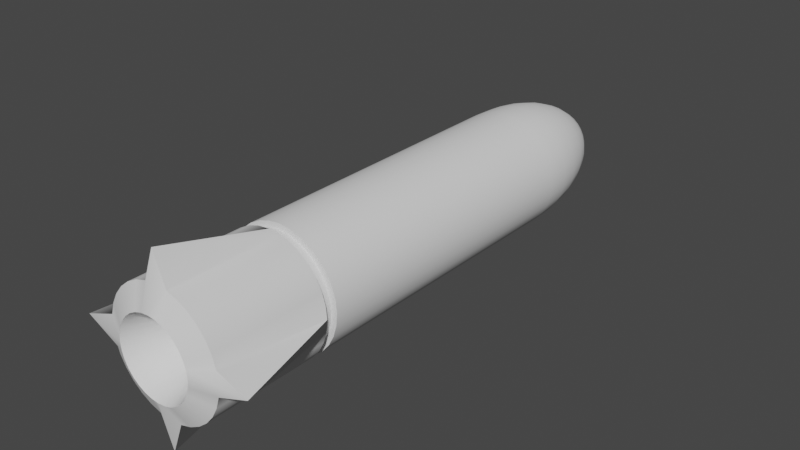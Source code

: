 # Source: missile_small.blend  (saved by Blender 2.80.75; exported with 4.5.12 LTS)
import bpy
from mathutils import Matrix  # noqa: F401  (used for matrix-valued properties, if any)

bpy.ops.wm.read_factory_settings(use_empty=True)
scene = bpy.context.scene
scene.name = 'Scene'

# ---- collections
col_collection = bpy.data.collections.new('Collection'); scene.collection.children.link(col_collection)

# ---- world
world_world = bpy.data.worlds.new('World'); scene.world = world_world
world_world.use_nodes = True; world_world.node_tree.nodes.clear()
_N = world_world.node_tree.nodes; _L = world_world.node_tree.links
n0 = _N.new('ShaderNodeOutputWorld'); n0.name = 'World Output'; n0.location = (300, 300)
n1 = _N.new('ShaderNodeBackground'); n1.name = 'Background'; n1.location = (10, 300)
n1.inputs[0].default_value = (0.05088, 0.05088, 0.05088, 1.0)
_L.new(n1.outputs[0], n0.inputs[0])
n0.is_active_output = True
world_world.color = (0.05088, 0.05088, 0.05088)
world_world.use_sun_shadow = False
world_world.sun_shadow_jitter_overblur = 0.0

# ---- meshes
me_sphere = bpy.data.meshes.new('Sphere')
me_sphere.from_pydata([(0.0, 0.1951, 2.398), (0.0, 0.3827, 2.282), (0.0, 0.5556, 2.094), (0.0, 0.7071, 1.841), (0.0, 0.8315, 1.533), (0.0, 0.9239, 1.182), (0.0, 0.9808, 0.8001), (0.0, 1.0, 0.3795), (0.03806, 0.1913, 2.398), (0.07466, 0.3753, 2.282), (0.1084, 0.5449, 2.094), (0.1379, 0.6935, 1.841), (0.1622, 0.8155, 1.533), (0.1802, 0.9061, 1.182), (0.1913, 0.9619, 0.8001), (0.1951, 0.9808, 0.3795), (0.07466, 0.1802, 2.398), (0.1464, 0.3536, 2.282), (0.2126, 0.5133, 2.094), (0.2706, 0.6533, 1.841), (0.3182, 0.7682, 1.533), (0.3536, 0.8536, 1.182), (0.3753, 0.9061, 0.8001), (0.3827, 0.9239, 0.3795), (0.1084, 0.1622, 2.398), (0.2126, 0.3182, 2.282), (0.3087, 0.4619, 2.094), (0.3928, 0.5879, 1.841), (0.4619, 0.6913, 1.533), (0.5133, 0.7682, 1.182), (0.5449, 0.8155, 0.8001), (0.5556, 0.8315, 0.3795), (0.1379, 0.1379, 2.398), (0.2706, 0.2706, 2.282), (0.3928, 0.3928, 2.094), (0.5, 0.5, 1.841), (0.5879, 0.5879, 1.533), (0.6533, 0.6533, 1.182), (0.6935, 0.6935, 0.8001), (0.7071, 0.7071, 0.3795), (0.1622, 0.1084, 2.398), (0.3182, 0.2126, 2.282), (0.4619, 0.3087, 2.094), (0.5879, 0.3928, 1.841), (0.6913, 0.4619, 1.533), (0.7682, 0.5133, 1.182), (0.8155, 0.5449, 0.8001), (0.8315, 0.5556, 0.3795), (0.1802, 0.07466, 2.398), (0.3536, 0.1464, 2.282), (0.5133, 0.2126, 2.094), (0.6533, 0.2706, 1.841), (0.7682, 0.3182, 1.533), (0.8536, 0.3536, 1.182), (0.9061, 0.3753, 0.8001), (0.9239, 0.3827, 0.3795), (0.1913, 0.03806, 2.398), (0.3753, 0.07466, 2.282), (0.5449, 0.1084, 2.094), (0.6935, 0.1379, 1.841), (0.8155, 0.1622, 1.533), (0.9061, 0.1802, 1.182), (0.9619, 0.1913, 0.8001), (0.9808, 0.1951, 0.3795), (0.1951, -3.886e-07, 2.398), (0.3827, -3.786e-07, 2.282), (0.5556, -3.669e-07, 2.094), (0.7071, -3.688e-07, 1.841), (0.8315, -3.768e-07, 1.533), (0.9239, -3.094e-07, 1.182), (0.9808, -4.201e-07, 0.8001), (1.0, -3.954e-07, 0.3795), (0.1913, -0.03806, 2.398), (0.3753, -0.07466, 2.282), (0.5449, -0.1084, 2.094), (0.6935, -0.138, 1.841), (0.8155, -0.1622, 1.533), (0.9061, -0.1802, 1.182), (0.9619, -0.1913, 0.8001), (0.9808, -0.1951, 0.3795), (0.1802, -0.07466, 2.398), (0.3536, -0.1464, 2.282), (0.5133, -0.2126, 2.094), (0.6533, -0.2706, 1.841), (0.7682, -0.3182, 1.533), (0.8536, -0.3536, 1.182), (0.9061, -0.3753, 0.8001), (0.9239, -0.3827, 0.3795), (0.1622, -0.1084, 2.398), (0.3182, -0.2126, 2.282), (0.4619, -0.3087, 2.094), (0.5879, -0.3928, 1.841), (0.6913, -0.4619, 1.533), (0.7682, -0.5133, 1.182), (0.8155, -0.5449, 0.8001), (0.8315, -0.5556, 0.3795), (0.1379, -0.138, 2.398), (0.2706, -0.2706, 2.282), (0.3928, -0.3928, 2.094), (0.5, -0.5, 1.841), (0.5879, -0.5879, 1.533), (0.6533, -0.6533, 1.182), (0.6935, -0.6935, 0.8001), (0.7071, -0.7071, 0.3795), (0.1084, -0.1622, 2.398), (0.2126, -0.3182, 2.282), (0.3087, -0.4619, 2.094), (0.3928, -0.5879, 1.841), (0.4619, -0.6913, 1.533), (0.5133, -0.7682, 1.182), (0.5449, -0.8155, 0.8001), (0.5556, -0.8315, 0.3795), (0.07466, -0.1802, 2.398), (0.1464, -0.3536, 2.282), (0.2126, -0.5133, 2.094), (0.2706, -0.6533, 1.841), (0.3182, -0.7682, 1.533), (0.3536, -0.8536, 1.182), (0.3753, -0.9061, 0.8001), (0.3827, -0.9239, 0.3795), (0.03806, -0.1913, 2.398), (0.07466, -0.3753, 2.282), (0.1084, -0.5449, 2.094), (0.1379, -0.6935, 1.841), (0.1622, -0.8155, 1.533), (0.1802, -0.9061, 1.182), (0.1913, -0.9619, 0.8001), (0.1951, -0.9808, 0.3795), (-7.212e-09, -0.1951, 2.398), (4.122e-08, -0.3827, 2.282), (2.632e-08, -0.5556, 2.094), (-2.584e-08, -0.7071, 1.841), (-8.544e-08, -0.8315, 1.533), (6.357e-08, -0.9239, 1.182), (-8.544e-08, -0.9808, 0.8001), (-1.003e-07, -1.0, 0.3795), (-0.03806, -0.1913, 2.398), (-0.07466, -0.3753, 2.282), (-0.1084, -0.5449, 2.094), (-0.1379, -0.6935, 1.841), (-0.1622, -0.8155, 1.533), (-0.1802, -0.9061, 1.182), (-0.1913, -0.9619, 0.8001), (-0.1951, -0.9808, 0.3795), (-0.07466, -0.1802, 2.398), (-0.1464, -0.3536, 2.282), (-0.2126, -0.5133, 2.094), (-0.2706, -0.6533, 1.841), (-0.3182, -0.7682, 1.533), (-0.3536, -0.8536, 1.182), (-0.3753, -0.9061, 0.8001), (-0.3827, -0.9239, 0.3795), (-0.1084, -0.1622, 2.398), (-0.2126, -0.3182, 2.282), (-0.3087, -0.4619, 2.094), (-0.3928, -0.5879, 1.841), (-0.4619, -0.6913, 1.533), (-0.5133, -0.7682, 1.182), (-0.5449, -0.8155, 0.8001), (-0.5556, -0.8315, 0.3795), (-2.304e-07, -6.191e-07, 2.437), (-0.1379, -0.138, 2.398), (-0.2706, -0.2706, 2.282), (-0.3928, -0.3928, 2.094), (-0.5, -0.5, 1.841), (-0.5879, -0.5879, 1.533), (-0.6533, -0.6533, 1.182), (-0.6935, -0.6935, 0.8001), (-0.7071, -0.7071, 0.3795), (-0.1622, -0.1084, 2.398), (-0.3182, -0.2126, 2.282), (-0.4619, -0.3087, 2.094), (-0.5879, -0.3928, 1.841), (-0.6913, -0.4619, 1.533), (-0.7682, -0.5133, 1.182), (-0.8155, -0.5449, 0.8001), (-0.8315, -0.5556, 0.3795), (-0.1802, -0.07466, 2.398), (-0.3536, -0.1464, 2.282), (-0.5133, -0.2126, 2.094), (-0.6533, -0.2706, 1.841), (-0.7682, -0.3182, 1.533), (-0.8536, -0.3536, 1.182), (-0.9061, -0.3753, 0.8001), (-0.9239, -0.3827, 0.3795), (-0.1913, -0.03806, 2.398), (-0.3753, -0.07466, 2.282), (-0.5449, -0.1084, 2.094), (-0.6935, -0.1379, 1.841), (-0.8155, -0.1622, 1.533), (-0.9061, -0.1802, 1.182), (-0.9619, -0.1913, 0.8001), (-0.9808, -0.1951, 0.3795), (5.174e-08, 0.6416, -6.992), (0.1252, 0.6293, -6.992), (0.2455, 0.5928, -6.992), (-0.1951, -3.737e-07, 2.398), (-0.3827, -3.413e-07, 2.282), (-0.5556, -3.371e-07, 2.094), (-0.7071, -2.347e-07, 1.841), (-0.8315, -1.831e-07, 1.533), (-0.9239, -3.541e-07, 1.182), (-0.9808, -1.221e-07, 0.8001), (-1.0, -1.57e-07, 0.3795), (0.3565, 0.5335, -6.992), (0.4537, 0.4537, -6.992), (0.5335, 0.3565, -6.992), (0.5928, 0.2455, -6.992), (0.6293, 0.1252, -6.992), (0.6416, -3.352e-08, -6.992), (0.6293, -0.1252, -6.992), (-0.1913, 0.03806, 2.398), (-0.3753, 0.07466, 2.282), (-0.5449, 0.1084, 2.094), (-0.6935, 0.1379, 1.841), (-0.8155, 0.1622, 1.533), (-0.9061, 0.1802, 1.182), (-0.9619, 0.1913, 0.8001), (-0.9808, 0.1951, 0.3795), (0.5928, -0.2455, -6.992), (0.5335, -0.3565, -6.992), (0.4537, -0.4537, -6.992), (0.3565, -0.5335, -6.992), (0.2455, -0.5928, -6.992), (0.1252, -0.6293, -6.992), (-1.265e-08, -0.6416, -6.992), (-0.1802, 0.07466, 2.398), (-0.3536, 0.1464, 2.282), (-0.5133, 0.2126, 2.094), (-0.6533, 0.2706, 1.841), (-0.7682, 0.3182, 1.533), (-0.8536, 0.3536, 1.182), (-0.9061, 0.3753, 0.8001), (-0.9239, 0.3827, 0.3795), (-0.1252, -0.6293, -6.992), (-0.2455, -0.5928, -6.992), (-0.3565, -0.5335, -6.992), (-0.4537, -0.4537, -6.992), (-0.5335, -0.3565, -6.992), (-0.5928, -0.2455, -6.992), (-0.6293, -0.1252, -6.992), (-0.1622, 0.1084, 2.398), (-0.3182, 0.2126, 2.282), (-0.4619, 0.3087, 2.094), (-0.5879, 0.3928, 1.841), (-0.6913, 0.4619, 1.533), (-0.7682, 0.5133, 1.182), (-0.8155, 0.5449, 0.8001), (-0.8315, 0.5556, 0.3795), (-0.6416, 1.195e-07, -6.992), (-0.6293, 0.1252, -6.992), (-0.5928, 0.2455, -6.992), (-0.5335, 0.3565, -6.992), (-0.4537, 0.4537, -6.992), (-0.3565, 0.5335, -6.992), (-0.2455, 0.5928, -6.992), (-0.1379, 0.1379, 2.398), (-0.2706, 0.2706, 2.282), (-0.3928, 0.3928, 2.094), (-0.5, 0.5, 1.841), (-0.5879, 0.5879, 1.533), (-0.6533, 0.6533, 1.182), (-0.6935, 0.6935, 0.8001), (-0.7071, 0.7071, 0.3795), (-0.1252, 0.6293, -6.992), (-0.1951, 0.9808, -6.825), (-0.3827, 0.9239, -6.825), (-0.5556, 0.8315, -6.825), (-0.7071, 0.7071, -6.825), (-0.8315, 0.5556, -6.825), (-0.9239, 0.3827, -6.825), (-0.1084, 0.1622, 2.398), (-0.2126, 0.3182, 2.282), (-0.3087, 0.4619, 2.094), (-0.3928, 0.5879, 1.841), (-0.4619, 0.6913, 1.533), (-0.5133, 0.7682, 1.182), (-0.5449, 0.8155, 0.8001), (-0.5556, 0.8315, 0.3795), (-0.9808, 0.1951, -6.825), (-1.5, 1.202e-07, -6.825), (-0.9808, -0.1951, -6.825), (-0.9239, -0.3827, -6.825), (-0.8315, -0.5556, -6.825), (-0.7071, -0.7071, -6.825), (-0.5556, -0.8315, -6.825), (-0.07466, 0.1802, 2.398), (-0.1464, 0.3536, 2.282), (-0.2126, 0.5133, 2.094), (-0.2706, 0.6533, 1.841), (-0.3182, 0.7682, 1.533), (-0.3536, 0.8536, 1.182), (-0.3753, 0.9061, 0.8001), (-0.3827, 0.9239, 0.3795), (-0.3827, -0.9239, -6.825), (-0.1951, -0.9808, -6.825), (-6.26e-08, -1.5, -6.825), (0.1951, -0.9808, -6.825), (0.3827, -0.9239, -6.825), (0.5556, -0.8315, -6.825), (0.7071, -0.7071, -6.825), (-0.03806, 0.1913, 2.398), (-0.07466, 0.3753, 2.282), (-0.1084, 0.5449, 2.094), (-0.1379, 0.6935, 1.841), (-0.1622, 0.8155, 1.533), (-0.1802, 0.9061, 1.182), (-0.1913, 0.9619, 0.8001), (-0.1951, 0.9808, 0.3795), (0.8315, -0.5556, -6.825), (0.9239, -0.3827, -6.825), (0.9808, -0.1951, -6.825), (1.5, -4.273e-08, -6.825), (0.9808, 0.1951, -6.825), (0.9239, 0.3827, -6.825), (0.8315, 0.5556, -6.825), (0.7071, 0.7071, -6.825), (0.5556, 0.8315, -6.825), (0.3827, 0.9239, -6.825), (0.1951, 0.9808, -6.825), (-3.775e-08, 1.5, -6.825), (8.648e-08, 0.3495, -6.103), (0.06818, 0.3428, -6.103), (0.1337, 0.3229, -6.103), (0.1942, 0.2906, -6.103), (0.2471, 0.2471, -6.103), (0.2906, 0.1942, -6.103), (0.3229, 0.1337, -6.103), (0.3428, 0.06818, -6.103), (0.3495, -4.856e-08, -6.103), (0.3428, -0.06818, -6.103), (0.3229, -0.1337, -6.103), (0.2906, -0.1942, -6.103), (0.2471, -0.2471, -6.103), (0.1942, -0.2906, -6.103), (0.1337, -0.3229, -6.103), (0.06818, -0.3428, -6.103), (5.141e-08, -0.3495, -6.103), (-0.06818, -0.3428, -6.103), (-0.1337, -0.3229, -6.103), (-0.1942, -0.2906, -6.103), (-0.2471, -0.2471, -6.103), (-0.2906, -0.1942, -6.103), (-0.3229, -0.1337, -6.103), (-0.3428, -0.06818, -6.103), (-0.3495, 3.477e-08, -6.103), (-0.3428, 0.06818, -6.103), (-0.3229, 0.1337, -6.103), (-0.2906, 0.1942, -6.103), (-0.2471, 0.2471, -6.103), (-0.1942, 0.2906, -6.103), (-0.1337, 0.3229, -6.103), (-0.06818, 0.3428, -6.103), (0.1951, 0.9808, -4.951), (-0.8315, -0.5556, -4.951), (-1.0, 7.607e-08, -4.951), (0.8315, 0.5556, -4.951), (0.0, 1.0, -4.951), (1.0, -1.624e-07, -4.951), (-0.8315, 0.5556, -4.951), (-0.5556, -0.8315, -4.951), (0.8315, -0.5556, -4.951), (-0.3827, 0.9239, -4.951), (0.9239, -0.3827, -4.951), (0.3827, 0.9239, -4.951), (0.5556, -0.8315, -4.951), (-0.5556, 0.8315, -4.951), (0.7071, 0.7071, -4.951), (0.3827, -0.9239, -4.951), (0.9239, 0.3827, -4.951), (-0.9808, 0.1951, -4.951), (-0.1951, -0.9808, -4.951), (-0.9239, -0.3827, -4.951), (0.9808, -0.1951, -4.951), (-1.003e-07, -1.0, -4.951), (-0.7071, 0.7071, -4.951), (-0.7071, -0.7071, -4.951), (0.7071, -0.7071, -4.951), (-0.1951, 0.9808, -4.951), (0.5556, 0.8315, -4.951), (-0.9808, -0.1951, -4.951), (0.1951, -0.9808, -4.951), (0.9808, 0.1951, -4.951), (-0.9239, 0.3827, -4.951), (-0.3827, -0.9239, -4.951), (-0.8315, -0.5556, -4.764), (-1.0, 6.787e-08, -4.764), (0.8315, 0.5556, -4.764), (1.0, -1.705e-07, -4.764), (-0.8315, 0.5556, -4.764), (-0.5556, -0.8315, -4.764), (0.8315, -0.5556, -4.764), (-0.3827, 0.9239, -4.764), (0.9239, -0.3827, -4.764), (0.3827, 0.9239, -4.764), (0.5556, -0.8315, -4.764), (-0.5556, 0.8315, -4.764), (0.3827, -0.9239, -4.764), (0.9239, 0.3827, -4.764), (-0.9808, 0.1951, -4.764), (-0.1951, -0.9808, -4.764), (-0.9239, -0.3827, -4.764), (-1.003e-07, -1.0, -4.764), (0.5556, 0.8315, -4.764), (0.1951, 0.9808, -4.764), (0.0, 1.0, -4.764), (0.7071, 0.7071, -4.764), (0.9808, -0.1951, -4.764), (-0.7071, 0.7071, -4.764), (-0.7071, -0.7071, -4.764), (0.7071, -0.7071, -4.764), (-0.1951, 0.9808, -4.764), (-0.9808, -0.1951, -4.764), (0.1951, -0.9808, -4.764), (0.9808, 0.1951, -4.764), (-0.9239, 0.3827, -4.764), (-0.3827, -0.9239, -4.764), (0.1774, 0.8919, -4.772), (0.1774, 0.8919, -4.943), (1.139e-08, 0.9094, -4.772), (1.139e-08, 0.9094, -4.943), (0.643, 0.643, -4.772), (0.643, 0.643, -4.943), (0.8919, -0.1774, -4.772), (0.8919, -0.1774, -4.943), (-0.643, 0.643, -4.772), (-0.643, 0.643, -4.943), (-0.643, -0.643, -4.772), (-0.643, -0.643, -4.943), (0.643, -0.643, -4.772), (0.643, -0.643, -4.943), (-0.1774, 0.8919, -4.772), (-0.1774, 0.8919, -4.943), (-0.8919, -0.1774, -4.772), (-0.8919, -0.1774, -4.943), (0.1774, -0.8919, -4.772), (0.1774, -0.8919, -4.943), (0.8919, 0.1774, -4.772), (0.8919, 0.1774, -4.943), (-0.8402, 0.348, -4.772), (-0.8402, 0.348, -4.943), (-0.348, -0.8402, -4.772), (-0.348, -0.8402, -4.943), (-0.1774, -0.8919, -4.943), (-0.8919, 0.1774, -4.943), (-0.8402, -0.348, -4.943), (-0.5052, -0.7561, -4.943), (-0.7561, 0.5052, -4.943), (0.8402, 0.348, -4.943), (0.348, -0.8402, -4.943), (0.5052, 0.7561, -4.943), (-0.348, 0.8402, -4.943), (0.7561, -0.5052, -4.943), (0.7561, 0.5052, -4.943), (-0.5052, 0.7561, -4.943), (0.5052, -0.7561, -4.943), (-0.9094, 6.107e-08, -4.943), (0.9094, -1.557e-07, -4.943), (-7.986e-08, -0.9094, -4.943), (-0.7561, -0.5052, -4.943), (0.8402, -0.348, -4.943), (0.348, 0.8402, -4.943), (-0.7561, -0.5052, -4.772), (-0.9094, 5.362e-08, -4.772), (0.7561, 0.5052, -4.772), (0.9094, -1.632e-07, -4.772), (-0.7561, 0.5052, -4.772), (-0.5052, -0.7561, -4.772), (0.7561, -0.5052, -4.772), (-0.348, 0.8402, -4.772), (0.8402, -0.348, -4.772), (0.348, 0.8402, -4.772), (0.5052, -0.7561, -4.772), (-0.5052, 0.7561, -4.772), (0.348, -0.8402, -4.772), (0.8402, 0.348, -4.772), (-0.8919, 0.1774, -4.772), (-0.1774, -0.8919, -4.772), (-0.8402, -0.348, -4.772), (-7.986e-08, -0.9094, -4.772), (0.5052, 0.7561, -4.772)], [], [(6, 5, 13, 14), (7, 6, 14, 15), (0, 160, 8), (1, 0, 8, 9), (2, 1, 9, 10), (3, 2, 10, 11), (4, 3, 11, 12), (5, 4, 12, 13), (13, 12, 20, 21), (14, 13, 21, 22), (15, 14, 22, 23), (8, 160, 16), (9, 8, 16, 17), (10, 9, 17, 18), (11, 10, 18, 19), (12, 11, 19, 20), (17, 16, 24, 25), (18, 17, 25, 26), (19, 18, 26, 27), (20, 19, 27, 28), (21, 20, 28, 29), (22, 21, 29, 30), (23, 22, 30, 31), (16, 160, 24), (29, 28, 36, 37), (30, 29, 37, 38), (31, 30, 38, 39), (24, 160, 32), (25, 24, 32, 33), (26, 25, 33, 34), (27, 26, 34, 35), (28, 27, 35, 36), (34, 33, 41, 42), (35, 34, 42, 43), (36, 35, 43, 44), (37, 36, 44, 45), (38, 37, 45, 46), (39, 38, 46, 47), (32, 160, 40), (33, 32, 40, 41), (46, 45, 53, 54), (47, 46, 54, 55), (40, 160, 48), (41, 40, 48, 49), (42, 41, 49, 50), (43, 42, 50, 51), (44, 43, 51, 52), (45, 44, 52, 53), (50, 49, 57, 58), (51, 50, 58, 59), (52, 51, 59, 60), (53, 52, 60, 61), (54, 53, 61, 62), (55, 54, 62, 63), (48, 160, 56), (49, 48, 56, 57), (62, 61, 69, 70), (63, 62, 70, 71), (56, 160, 64), (57, 56, 64, 65), (58, 57, 65, 66), (59, 58, 66, 67), (60, 59, 67, 68), (61, 60, 68, 69), (67, 66, 74, 75), (68, 67, 75, 76), (69, 68, 76, 77), (70, 69, 77, 78), (71, 70, 78, 79), (64, 160, 72), (65, 64, 72, 73), (66, 65, 73, 74), (79, 78, 86, 87), (72, 160, 80), (73, 72, 80, 81), (74, 73, 81, 82), (75, 74, 82, 83), (76, 75, 83, 84), (77, 76, 84, 85), (78, 77, 85, 86), (84, 83, 91, 92), (85, 84, 92, 93), (86, 85, 93, 94), (87, 86, 94, 95), (80, 160, 88), (81, 80, 88, 89), (82, 81, 89, 90), (83, 82, 90, 91), (88, 160, 96), (89, 88, 96, 97), (90, 89, 97, 98), (91, 90, 98, 99), (92, 91, 99, 100), (93, 92, 100, 101), (94, 93, 101, 102), (95, 94, 102, 103), (100, 99, 107, 108), (101, 100, 108, 109), (102, 101, 109, 110), (103, 102, 110, 111), (96, 160, 104), (97, 96, 104, 105), (98, 97, 105, 106), (99, 98, 106, 107), (105, 104, 112, 113), (106, 105, 113, 114), (107, 106, 114, 115), (108, 107, 115, 116), (109, 108, 116, 117), (110, 109, 117, 118), (111, 110, 118, 119), (104, 160, 112), (117, 116, 124, 125), (118, 117, 125, 126), (119, 118, 126, 127), (112, 160, 120), (113, 112, 120, 121), (114, 113, 121, 122), (115, 114, 122, 123), (116, 115, 123, 124), (121, 120, 128, 129), (122, 121, 129, 130), (123, 122, 130, 131), (124, 123, 131, 132), (125, 124, 132, 133), (126, 125, 133, 134), (127, 126, 134, 135), (120, 160, 128), (133, 132, 140, 141), (134, 133, 141, 142), (135, 134, 142, 143), (128, 160, 136), (129, 128, 136, 137), (130, 129, 137, 138), (131, 130, 138, 139), (132, 131, 139, 140), (138, 137, 145, 146), (139, 138, 146, 147), (140, 139, 147, 148), (141, 140, 148, 149), (142, 141, 149, 150), (143, 142, 150, 151), (136, 160, 144), (137, 136, 144, 145), (150, 149, 157, 158), (151, 150, 158, 159), (144, 160, 152), (145, 144, 152, 153), (146, 145, 153, 154), (147, 146, 154, 155), (148, 147, 155, 156), (149, 148, 156, 157), (155, 154, 163, 164), (156, 155, 164, 165), (157, 156, 165, 166), (158, 157, 166, 167), (159, 158, 167, 168), (152, 160, 161), (153, 152, 161, 162), (154, 153, 162, 163), (168, 167, 175, 176), (161, 160, 169), (162, 161, 169, 170), (163, 162, 170, 171), (164, 163, 171, 172), (165, 164, 172, 173), (166, 165, 173, 174), (167, 166, 174, 175), (172, 171, 179, 180), (173, 172, 180, 181), (174, 173, 181, 182), (175, 174, 182, 183), (176, 175, 183, 184), (169, 160, 177), (170, 169, 177, 178), (171, 170, 178, 179), (184, 183, 191, 192), (177, 160, 185), (178, 177, 185, 186), (179, 178, 186, 187), (313, 312, 209, 208), (180, 179, 187, 188), (300, 299, 222, 221), (181, 180, 188, 189), (283, 282, 239, 238), (182, 181, 189, 190), (265, 320, 193, 264), (183, 182, 190, 191), (311, 310, 219, 210), (309, 300, 221, 220), (189, 188, 199, 200), (298, 297, 224, 223), (190, 189, 200, 201), (279, 270, 251, 250), (191, 190, 201, 202), (316, 315, 206, 205), (192, 191, 202, 203), (185, 160, 196), (299, 298, 223, 222), (186, 185, 196, 197), (281, 280, 249, 240), (187, 186, 197, 198), (294, 285, 236, 235), (188, 187, 198, 199), (196, 160, 211), (269, 268, 253, 252), (197, 196, 211, 212), (284, 283, 238, 237), (198, 197, 212, 213), (317, 316, 205, 204), (199, 198, 213, 214), (268, 267, 254, 253), (200, 199, 214, 215), (320, 319, 194, 193), (201, 200, 215, 216), (280, 279, 250, 249), (202, 201, 216, 217), (319, 318, 195, 194), (203, 202, 217, 218), (215, 214, 229, 230), (315, 314, 207, 206), (216, 215, 230, 231), (314, 313, 208, 207), (217, 216, 231, 232), (266, 265, 264, 255), (218, 217, 232, 233), (211, 160, 226), (282, 281, 240, 239), (212, 211, 226, 227), (267, 266, 255, 254), (213, 212, 227, 228), (318, 317, 204, 195), (214, 213, 228, 229), (270, 269, 252, 251), (297, 296, 225, 224), (227, 226, 241, 242), (312, 311, 210, 209), (228, 227, 242, 243), (295, 294, 235, 234), (229, 228, 243, 244), (310, 309, 220, 219), (230, 229, 244, 245), (285, 284, 237, 236), (231, 230, 245, 246), (296, 295, 234, 225), (232, 231, 246, 247), (375, 366, 267, 268), (233, 232, 247, 248), (226, 160, 241), (380, 355, 280, 281), (246, 245, 260, 261), (357, 353, 319, 320), (247, 246, 261, 262), (381, 374, 296, 297), (248, 247, 262, 263), (241, 160, 256), (353, 364, 318, 319), (242, 241, 256, 257), (377, 365, 299, 300), (243, 242, 257, 258), (367, 356, 315, 316), (244, 243, 258, 259), (373, 363, 310, 311), (245, 244, 259, 260), (383, 359, 269, 270), (258, 257, 272, 273), (382, 358, 312, 313), (259, 258, 273, 274), (384, 360, 285, 294), (260, 259, 274, 275), (364, 379, 317, 318), (261, 260, 275, 276), (354, 372, 282, 283), (262, 261, 276, 277), (363, 361, 309, 310), (263, 262, 277, 278), (256, 160, 271), (376, 354, 283, 284), (257, 256, 271, 272), (374, 371, 295, 296), (277, 276, 291, 292), (358, 373, 311, 312), (278, 277, 292, 293), (271, 160, 286), (355, 370, 279, 280), (272, 271, 286, 287), (365, 368, 298, 299), (273, 272, 287, 288), (366, 362, 266, 267), (274, 273, 288, 289), (356, 369, 314, 315), (275, 274, 289, 290), (378, 357, 320, 265), (276, 275, 290, 291), (288, 287, 302, 303), (361, 377, 300, 309), (289, 288, 303, 304), (362, 378, 265, 266), (290, 289, 304, 305), (379, 367, 316, 317), (291, 290, 305, 306), (368, 381, 297, 298), (292, 291, 306, 307), (369, 382, 313, 314), (293, 292, 307, 308), (286, 160, 301), (359, 375, 268, 269), (287, 286, 301, 302), (360, 376, 284, 285), (307, 306, 5, 6), (372, 380, 281, 282), (308, 307, 6, 7), (301, 160, 0), (302, 301, 0, 1), (303, 302, 1, 2), (370, 383, 270, 279), (304, 303, 2, 3), (371, 384, 294, 295), (305, 304, 3, 4), (306, 305, 4, 5), (209, 210, 330, 329), (204, 205, 325, 324), (239, 240, 344, 343), (236, 237, 341, 340), (194, 195, 323, 322), (207, 208, 328, 327), (238, 239, 343, 342), (221, 222, 334, 333), (251, 252, 348, 347), (219, 220, 332, 331), (250, 251, 347, 346), (222, 223, 335, 334), (253, 254, 350, 349), (210, 219, 331, 330), (223, 224, 336, 335), (254, 255, 351, 350), (240, 249, 345, 344), (205, 206, 326, 325), (255, 264, 352, 351), (252, 253, 349, 348), (195, 204, 324, 323), (249, 250, 346, 345), (234, 235, 339, 338), (193, 194, 322, 321), (264, 193, 321, 352), (224, 225, 337, 336), (206, 207, 327, 326), (208, 209, 329, 328), (235, 236, 340, 339), (225, 234, 338, 337), (220, 221, 333, 332), (237, 238, 342, 341), (329, 330, 331, 332, 333, 334, 335, 336, 337, 338, 339, 340, 341, 342, 343, 344, 345, 346, 347, 348, 349, 350, 351, 352, 321, 322, 323, 324, 325, 326, 327, 328), (362, 366, 454, 451), (408, 396, 473, 425), (398, 414, 437, 475), (369, 356, 453, 448), (397, 413, 435, 474), (357, 378, 432, 420), (403, 406, 421, 480), (377, 361, 452, 430), (392, 411, 431, 469), (378, 362, 451, 432), (391, 410, 429, 468), (367, 379, 450, 422), (411, 405, 419, 431), (381, 368, 449, 436), (387, 398, 475, 464), (382, 369, 448, 438), (366, 375, 426, 454), (396, 392, 469, 473), (375, 359, 447, 426), (355, 380, 434, 456), (395, 397, 474, 472), (376, 360, 446, 428), (353, 357, 420, 418), (386, 399, 476, 463), (380, 372, 445, 434), (374, 381, 436, 458), (388, 407, 423, 465), (383, 370, 444, 440), (364, 353, 418, 461), (402, 400, 477, 479), (384, 371, 443, 442), (365, 377, 430, 455), (263, 278, 396, 408), (192, 203, 386, 412), (7, 15, 404, 405), (127, 135, 402, 413), (15, 23, 394, 404), (103, 111, 395, 410), (39, 47, 387, 406), (79, 87, 393, 407), (233, 248, 389, 415), (63, 71, 388, 414), (151, 159, 390, 416), (23, 31, 403, 394), (176, 184, 401, 385), (87, 95, 391, 393), (168, 176, 385, 409), (135, 143, 400, 402), (71, 79, 407, 388), (203, 218, 399, 386), (111, 119, 397, 395), (278, 293, 392, 396), (47, 55, 398, 387), (308, 7, 405, 411), (95, 103, 410, 391), (293, 308, 411, 392), (31, 39, 406, 403), (119, 127, 413, 397), (55, 63, 414, 398), (248, 263, 408, 389), (159, 168, 409, 390), (184, 192, 412, 401), (218, 233, 415, 399), (143, 151, 416, 400), (477, 441, 442, 443), (476, 439, 440, 444), (478, 433, 434, 445), (467, 427, 428, 446), (466, 425, 426, 447), (475, 437, 438, 448), (474, 435, 436, 449), (480, 421, 422, 450), (469, 431, 432, 451), (468, 429, 430, 452), (431, 419, 420, 432), (464, 475, 448, 453), (473, 469, 451, 454), (472, 474, 449, 455), (463, 476, 444, 456), (465, 423, 424, 457), (479, 477, 443, 458), (427, 462, 459, 428), (470, 468, 452, 460), (462, 478, 445, 459), (471, 480, 450, 461), (441, 467, 446, 442), (437, 465, 457, 438), (439, 466, 447, 440), (423, 470, 460, 424), (421, 464, 453, 422), (429, 472, 455, 430), (417, 471, 461, 418), (435, 479, 458, 436), (419, 417, 418, 420), (433, 463, 456, 434), (425, 473, 454, 426), (389, 408, 425, 466), (412, 386, 463, 433), (368, 365, 455, 449), (390, 409, 427, 467), (405, 404, 417, 419), (370, 355, 456, 444), (401, 412, 433, 478), (413, 402, 479, 435), (373, 358, 457, 424), (399, 415, 439, 476), (404, 394, 471, 417), (371, 374, 458, 443), (400, 416, 441, 477), (410, 395, 472, 429), (354, 376, 428, 459), (406, 387, 464, 421), (361, 363, 460, 452), (407, 393, 470, 423), (372, 354, 459, 445), (415, 389, 466, 439), (379, 364, 461, 450), (414, 388, 465, 437), (360, 384, 442, 446), (416, 390, 467, 441), (358, 382, 438, 457), (394, 403, 480, 471), (359, 383, 440, 447), (385, 401, 478, 462), (363, 373, 424, 460), (393, 391, 468, 470), (356, 367, 422, 453), (409, 385, 462, 427)])
me_sphere.polygons.foreach_set('use_smooth', [True] * 481)
_uv = me_sphere.uv_layers.new(name='UVMap')
_uv.uv.foreach_set('vector', [0.75, 0.5625, 0.75, 0.625, 0.7188, 0.625, 0.7188, 0.5625, 0.75, 0.5, 0.75, 0.5625, 0.7188, 0.5625, 0.7188, 0.5, 0.75, 0.9375, 0.7344, 1.0, 0.7187, 0.9375, 0.75, 0.875, 0.75, 0.9375, 0.7187, 0.9375, 0.7188, 0.875, 0.75, 0.8125, 0.75, 0.875, 0.7188, 0.875, 0.7188, 0.8125, 0.75, 0.75, 0.75, 0.8125, 0.7188, 0.8125, 0.7188, 0.75, 0.75, 0.6875, 0.75, 0.75, 0.7188, 0.75, 0.7188, 0.6875, 0.75, 0.625, 0.75, 0.6875, 0.7188, 0.6875, 0.7188, 0.625, 0.7188, 0.625, 0.7188, 0.6875, 0.6875, 0.6875, 0.6875, 0.625, 0.7188, 0.5625, 0.7188, 0.625, 0.6875, 0.625, 0.6875, 0.5625, 0.7188, 0.5, 0.7188, 0.5625, 0.6875, 0.5625, 0.6875, 0.5, 0.7187, 0.9375, 0.7031, 1.0, 0.6875, 0.9375, 0.7188, 0.875, 0.7187, 0.9375, 0.6875, 0.9375, 0.6875, 0.875, 0.7188, 0.8125, 0.7188, 0.875, 0.6875, 0.875, 0.6875, 0.8125, 0.7188, 0.75, 0.7188, 0.8125, 0.6875, 0.8125, 0.6875, 0.75, 0.7188, 0.6875, 0.7188, 0.75, 0.6875, 0.75, 0.6875, 0.6875, 0.6875, 0.875, 0.6875, 0.9375, 0.6562, 0.9375, 0.6562, 0.875, 0.6875, 0.8125, 0.6875, 0.875, 0.6562, 0.875, 0.6562, 0.8125, 0.6875, 0.75, 0.6875, 0.8125, 0.6562, 0.8125, 0.6562, 0.75, 0.6875, 0.6875, 0.6875, 0.75, 0.6562, 0.75, 0.6562, 0.6875, 0.6875, 0.625, 0.6875, 0.6875, 0.6562, 0.6875, 0.6562, 0.625, 0.6875, 0.5625, 0.6875, 0.625, 0.6562, 0.625, 0.6562, 0.5625, 0.6875, 0.5, 0.6875, 0.5625, 0.6562, 0.5625, 0.6562, 0.5, 0.6875, 0.9375, 0.6719, 1.0, 0.6562, 0.9375, 0.6562, 0.625, 0.6562, 0.6875, 0.625, 0.6875, 0.625, 0.625, 0.6562, 0.5625, 0.6562, 0.625, 0.625, 0.625, 0.625, 0.5625, 0.6562, 0.5, 0.6562, 0.5625, 0.625, 0.5625, 0.625, 0.5, 0.6562, 0.9375, 0.6406, 1.0, 0.625, 0.9375, 0.6562, 0.875, 0.6562, 0.9375, 0.625, 0.9375, 0.625, 0.875, 0.6562, 0.8125, 0.6562, 0.875, 0.625, 0.875, 0.625, 0.8125, 0.6562, 0.75, 0.6562, 0.8125, 0.625, 0.8125, 0.625, 0.75, 0.6562, 0.6875, 0.6562, 0.75, 0.625, 0.75, 0.625, 0.6875, 0.625, 0.8125, 0.625, 0.875, 0.5937, 0.875, 0.5937, 0.8125, 0.625, 0.75, 0.625, 0.8125, 0.5937, 0.8125, 0.5937, 0.75, 0.625, 0.6875, 0.625, 0.75, 0.5937, 0.75, 0.5937, 0.6875, 0.625, 0.625, 0.625, 0.6875, 0.5937, 0.6875, 0.5937, 0.625, 0.625, 0.5625, 0.625, 0.625, 0.5937, 0.625, 0.5937, 0.5625, 0.625, 0.5, 0.625, 0.5625, 0.5937, 0.5625, 0.5937, 0.5, 0.625, 0.9375, 0.6094, 1.0, 0.5937, 0.9375, 0.625, 0.875, 0.625, 0.9375, 0.5937, 0.9375, 0.5937, 0.875, 0.5937, 0.5625, 0.5937, 0.625, 0.5625, 0.625, 0.5625, 0.5625, 0.5937, 0.5, 0.5937, 0.5625, 0.5625, 0.5625, 0.5625, 0.5, 0.5937, 0.9375, 0.5781, 1.0, 0.5625, 0.9375, 0.5937, 0.875, 0.5937, 0.9375, 0.5625, 0.9375, 0.5625, 0.875, 0.5937, 0.8125, 0.5937, 0.875, 0.5625, 0.875, 0.5625, 0.8125, 0.5937, 0.75, 0.5937, 0.8125, 0.5625, 0.8125, 0.5625, 0.75, 0.5937, 0.6875, 0.5937, 0.75, 0.5625, 0.75, 0.5625, 0.6875, 0.5937, 0.625, 0.5937, 0.6875, 0.5625, 0.6875, 0.5625, 0.625, 0.5625, 0.8125, 0.5625, 0.875, 0.5312, 0.875, 0.5312, 0.8125, 0.5625, 0.75, 0.5625, 0.8125, 0.5312, 0.8125, 0.5312, 0.75, 0.5625, 0.6875, 0.5625, 0.75, 0.5312, 0.75, 0.5312, 0.6875, 0.5625, 0.625, 0.5625, 0.6875, 0.5312, 0.6875, 0.5312, 0.625, 0.5625, 0.5625, 0.5625, 0.625, 0.5312, 0.625, 0.5312, 0.5625, 0.5625, 0.5, 0.5625, 0.5625, 0.5312, 0.5625, 0.5312, 0.5, 0.5625, 0.9375, 0.5469, 1.0, 0.5312, 0.9375, 0.5625, 0.875, 0.5625, 0.9375, 0.5312, 0.9375, 0.5312, 0.875, 0.5312, 0.5625, 0.5312, 0.625, 0.5, 0.625, 0.5, 0.5625, 0.5312, 0.5, 0.5312, 0.5625, 0.5, 0.5625, 0.5, 0.5, 0.5312, 0.9375, 0.5156, 1.0, 0.5, 0.9375, 0.5312, 0.875, 0.5312, 0.9375, 0.5, 0.9375, 0.5, 0.875, 0.5312, 0.8125, 0.5312, 0.875, 0.5, 0.875, 0.5, 0.8125, 0.5312, 0.75, 0.5312, 0.8125, 0.5, 0.8125, 0.5, 0.75, 0.5312, 0.6875, 0.5312, 0.75, 0.5, 0.75, 0.5, 0.6875, 0.5312, 0.625, 0.5312, 0.6875, 0.5, 0.6875, 0.5, 0.625, 0.5, 0.75, 0.5, 0.8125, 0.4687, 0.8125, 0.4687, 0.75, 0.5, 0.6875, 0.5, 0.75, 0.4687, 0.75, 0.4687, 0.6875, 0.5, 0.625, 0.5, 0.6875, 0.4687, 0.6875, 0.4687, 0.625, 0.5, 0.5625, 0.5, 0.625, 0.4687, 0.625, 0.4687, 0.5625, 0.5, 0.5, 0.5, 0.5625, 0.4687, 0.5625, 0.4687, 0.5, 0.5, 0.9375, 0.4844, 1.0, 0.4687, 0.9375, 0.5, 0.875, 0.5, 0.9375, 0.4687, 0.9375, 0.4687, 0.875, 0.5, 0.8125, 0.5, 0.875, 0.4687, 0.875, 0.4687, 0.8125, 0.4687, 0.5, 0.4687, 0.5625, 0.4375, 0.5625, 0.4375, 0.5, 0.4687, 0.9375, 0.4531, 1.0, 0.4375, 0.9375, 0.4687, 0.875, 0.4687, 0.9375, 0.4375, 0.9375, 0.4375, 0.875, 0.4687, 0.8125, 0.4687, 0.875, 0.4375, 0.875, 0.4375, 0.8125, 0.4687, 0.75, 0.4687, 0.8125, 0.4375, 0.8125, 0.4375, 0.75, 0.4687, 0.6875, 0.4687, 0.75, 0.4375, 0.75, 0.4375, 0.6875, 0.4687, 0.625, 0.4687, 0.6875, 0.4375, 0.6875, 0.4375, 0.625, 0.4687, 0.5625, 0.4687, 0.625, 0.4375, 0.625, 0.4375, 0.5625, 0.4375, 0.6875, 0.4375, 0.75, 0.4062, 0.75, 0.4062, 0.6875, 0.4375, 0.625, 0.4375, 0.6875, 0.4062, 0.6875, 0.4062, 0.625, 0.4375, 0.5625, 0.4375, 0.625, 0.4062, 0.625, 0.4062, 0.5625, 0.4375, 0.5, 0.4375, 0.5625, 0.4062, 0.5625, 0.4062, 0.5, 0.4375, 0.9375, 0.4219, 1.0, 0.4062, 0.9375, 0.4375, 0.875, 0.4375, 0.9375, 0.4062, 0.9375, 0.4062, 0.875, 0.4375, 0.8125, 0.4375, 0.875, 0.4062, 0.875, 0.4062, 0.8125, 0.4375, 0.75, 0.4375, 0.8125, 0.4062, 0.8125, 0.4062, 0.75, 0.4062, 0.9375, 0.3906, 1.0, 0.375, 0.9375, 0.4062, 0.875, 0.4062, 0.9375, 0.375, 0.9375, 0.375, 0.875, 0.4062, 0.8125, 0.4062, 0.875, 0.375, 0.875, 0.375, 0.8125, 0.4062, 0.75, 0.4062, 0.8125, 0.375, 0.8125, 0.375, 0.75, 0.4062, 0.6875, 0.4062, 0.75, 0.375, 0.75, 0.375, 0.6875, 0.4062, 0.625, 0.4062, 0.6875, 0.375, 0.6875, 0.375, 0.625, 0.4062, 0.5625, 0.4062, 0.625, 0.375, 0.625, 0.375, 0.5625, 0.4062, 0.5, 0.4062, 0.5625, 0.375, 0.5625, 0.375, 0.5, 0.375, 0.6875, 0.375, 0.75, 0.3437, 0.75, 0.3437, 0.6875, 0.375, 0.625, 0.375, 0.6875, 0.3437, 0.6875, 0.3437, 0.625, 0.375, 0.5625, 0.375, 0.625, 0.3437, 0.625, 0.3437, 0.5625, 0.375, 0.5, 0.375, 0.5625, 0.3437, 0.5625, 0.3437, 0.5, 0.375, 0.9375, 0.3594, 1.0, 0.3437, 0.9375, 0.375, 0.875, 0.375, 0.9375, 0.3437, 0.9375, 0.3437, 0.875, 0.375, 0.8125, 0.375, 0.875, 0.3437, 0.875, 0.3437, 0.8125, 0.375, 0.75, 0.375, 0.8125, 0.3437, 0.8125, 0.3437, 0.75, 0.3437, 0.875, 0.3437, 0.9375, 0.3125, 0.9375, 0.3125, 0.875, 0.3437, 0.8125, 0.3437, 0.875, 0.3125, 0.875, 0.3125, 0.8125, 0.3437, 0.75, 0.3437, 0.8125, 0.3125, 0.8125, 0.3125, 0.75, 0.3437, 0.6875, 0.3437, 0.75, 0.3125, 0.75, 0.3125, 0.6875, 0.3437, 0.625, 0.3437, 0.6875, 0.3125, 0.6875, 0.3125, 0.625, 0.3437, 0.5625, 0.3437, 0.625, 0.3125, 0.625, 0.3125, 0.5625, 0.3437, 0.5, 0.3437, 0.5625, 0.3125, 0.5625, 0.3125, 0.5, 0.3437, 0.9375, 0.3281, 1.0, 0.3125, 0.9375, 0.3125, 0.625, 0.3125, 0.6875, 0.2812, 0.6875, 0.2812, 0.625, 0.3125, 0.5625, 0.3125, 0.625, 0.2812, 0.625, 0.2812, 0.5625, 0.3125, 0.5, 0.3125, 0.5625, 0.2812, 0.5625, 0.2812, 0.5, 0.3125, 0.9375, 0.2969, 1.0, 0.2812, 0.9375, 0.3125, 0.875, 0.3125, 0.9375, 0.2812, 0.9375, 0.2812, 0.875, 0.3125, 0.8125, 0.3125, 0.875, 0.2812, 0.875, 0.2812, 0.8125, 0.3125, 0.75, 0.3125, 0.8125, 0.2812, 0.8125, 0.2812, 0.75, 0.3125, 0.6875, 0.3125, 0.75, 0.2812, 0.75, 0.2812, 0.6875, 0.2812, 0.875, 0.2812, 0.9375, 0.25, 0.9375, 0.25, 0.875, 0.2812, 0.8125, 0.2812, 0.875, 0.25, 0.875, 0.25, 0.8125, 0.2812, 0.75, 0.2812, 0.8125, 0.25, 0.8125, 0.25, 0.75, 0.2812, 0.6875, 0.2812, 0.75, 0.25, 0.75, 0.25, 0.6875, 0.2812, 0.625, 0.2812, 0.6875, 0.25, 0.6875, 0.25, 0.625, 0.2812, 0.5625, 0.2812, 0.625, 0.25, 0.625, 0.25, 0.5625, 0.2812, 0.5, 0.2812, 0.5625, 0.25, 0.5625, 0.25, 0.5, 0.2812, 0.9375, 0.2656, 1.0, 0.25, 0.9375, 0.25, 0.625, 0.25, 0.6875, 0.2187, 0.6875, 0.2188, 0.625, 0.25, 0.5625, 0.25, 0.625, 0.2188, 0.625, 0.2187, 0.5625, 0.25, 0.5, 0.25, 0.5625, 0.2187, 0.5625, 0.2187, 0.5, 0.25, 0.9375, 0.2344, 1.0, 0.2188, 0.9375, 0.25, 0.875, 0.25, 0.9375, 0.2188, 0.9375, 0.2188, 0.875, 0.25, 0.8125, 0.25, 0.875, 0.2188, 0.875, 0.2188, 0.8125, 0.25, 0.75, 0.25, 0.8125, 0.2188, 0.8125, 0.2187, 0.75, 0.25, 0.6875, 0.25, 0.75, 0.2187, 0.75, 0.2187, 0.6875, 0.2188, 0.8125, 0.2188, 0.875, 0.1875, 0.875, 0.1875, 0.8125, 0.2187, 0.75, 0.2188, 0.8125, 0.1875, 0.8125, 0.1875, 0.75, 0.2187, 0.6875, 0.2187, 0.75, 0.1875, 0.75, 0.1875, 0.6875, 0.2188, 0.625, 0.2187, 0.6875, 0.1875, 0.6875, 0.1875, 0.625, 0.2187, 0.5625, 0.2188, 0.625, 0.1875, 0.625, 0.1875, 0.5625, 0.2187, 0.5, 0.2187, 0.5625, 0.1875, 0.5625, 0.1875, 0.5, 0.2188, 0.9375, 0.2031, 1.0, 0.1875, 0.9375, 0.2188, 0.875, 0.2188, 0.9375, 0.1875, 0.9375, 0.1875, 0.875, 0.1875, 0.5625, 0.1875, 0.625, 0.1563, 0.625, 0.1562, 0.5625, 0.1875, 0.5, 0.1875, 0.5625, 0.1562, 0.5625, 0.1562, 0.5, 0.1875, 0.9375, 0.1719, 1.0, 0.1563, 0.9375, 0.1875, 0.875, 0.1875, 0.9375, 0.1563, 0.9375, 0.1563, 0.875, 0.1875, 0.8125, 0.1875, 0.875, 0.1563, 0.875, 0.1563, 0.8125, 0.1875, 0.75, 0.1875, 0.8125, 0.1563, 0.8125, 0.1563, 0.75, 0.1875, 0.6875, 0.1875, 0.75, 0.1563, 0.75, 0.1562, 0.6875, 0.1875, 0.625, 0.1875, 0.6875, 0.1562, 0.6875, 0.1563, 0.625, 0.1563, 0.75, 0.1563, 0.8125, 0.125, 0.8125, 0.125, 0.75, 0.1562, 0.6875, 0.1563, 0.75, 0.125, 0.75, 0.125, 0.6875, 0.1563, 0.625, 0.1562, 0.6875, 0.125, 0.6875, 0.125, 0.625, 0.1562, 0.5625, 0.1563, 0.625, 0.125, 0.625, 0.125, 0.5625, 0.1562, 0.5, 0.1562, 0.5625, 0.125, 0.5625, 0.125, 0.5, 0.1563, 0.9375, 0.1406, 1.0, 0.125, 0.9375, 0.1563, 0.875, 0.1563, 0.9375, 0.125, 0.9375, 0.125, 0.875, 0.1563, 0.8125, 0.1563, 0.875, 0.125, 0.875, 0.125, 0.8125, 0.125, 0.5, 0.125, 0.5625, 0.09375, 0.5625, 0.09375, 0.5, 0.125, 0.9375, 0.1094, 1.0, 0.09375, 0.9375, 0.125, 0.875, 0.125, 0.9375, 0.09375, 0.9375, 0.09375, 0.875, 0.125, 0.8125, 0.125, 0.875, 0.09375, 0.875, 0.09375, 0.8125, 0.125, 0.75, 0.125, 0.8125, 0.09375, 0.8125, 0.09375, 0.75, 0.125, 0.6875, 0.125, 0.75, 0.09375, 0.75, 0.09375, 0.6875, 0.125, 0.625, 0.125, 0.6875, 0.09375, 0.6875, 0.09375, 0.625, 0.125, 0.5625, 0.125, 0.625, 0.09375, 0.625, 0.09375, 0.5625, 0.09375, 0.75, 0.09375, 0.8125, 0.0625, 0.8125, 0.0625, 0.75, 0.09375, 0.6875, 0.09375, 0.75, 0.0625, 0.75, 0.0625, 0.6875, 0.09375, 0.625, 0.09375, 0.6875, 0.0625, 0.6875, 0.0625, 0.625, 0.09375, 0.5625, 0.09375, 0.625, 0.0625, 0.625, 0.0625, 0.5625, 0.09375, 0.5, 0.09375, 0.5625, 0.0625, 0.5625, 0.0625, 0.5, 0.09375, 0.9375, 0.07813, 1.0, 0.0625, 0.9375, 0.09375, 0.875, 0.09375, 0.9375, 0.0625, 0.9375, 0.0625, 0.875, 0.09375, 0.8125, 0.09375, 0.875, 0.0625, 0.875, 0.0625, 0.8125, 0.0625, 0.5, 0.0625, 0.5625, 0.03125, 0.5625, 0.03125, 0.5, 0.0625, 0.9375, 0.04688, 1.0, 0.03125, 0.9375, 0.0625, 0.875, 0.0625, 0.9375, 0.03125, 0.9375, 0.03125, 0.875, 0.0625, 0.8125, 0.0625, 0.875, 0.03125, 0.875, 0.03125, 0.8125, 0.5312, 0.5, 0.5, 0.5, 0.5, 0.5, 0.5312, 0.5, 0.0625, 0.75, 0.0625, 0.8125, 0.03125, 0.8125, 0.03125, 0.75, 0.375, 0.5, 0.3437, 0.5, 0.3437, 0.5, 0.375, 0.5, 0.0625, 0.6875, 0.0625, 0.75, 0.03125, 0.75, 0.03125, 0.6875, 0.09375, 0.5, 0.0625, 0.5, 0.0625, 0.5, 0.09375, 0.5, 0.0625, 0.625, 0.0625, 0.6875, 0.03125, 0.6875, 0.03125, 0.625, 0.7812, 0.5, 0.75, 0.5, 0.75, 0.5, 0.7812, 0.5, 0.0625, 0.5625, 0.0625, 0.625, 0.03125, 0.625, 0.03125, 0.5625, 0.4687, 0.5, 0.4375, 0.5, 0.4375, 0.5, 0.4687, 0.5, 0.4062, 0.5, 0.375, 0.5, 0.375, 0.5, 0.4062, 0.5, 0.03125, 0.6875, 0.03125, 0.75, 0.0, 0.75, 0.0, 0.6875, 0.3125, 0.5, 0.2812, 0.5, 0.2812, 0.5, 0.3125, 0.5, 0.03125, 0.625, 0.03125, 0.6875, 0.0, 0.6875, 5.96e-08, 0.625, 0.9688, 0.5, 0.9375, 0.5, 0.9375, 0.5, 0.9688, 0.5, 0.03125, 0.5625, 0.03125, 0.625, 5.96e-08, 0.625, 0.0, 0.5625, 0.625, 0.5, 0.5937, 0.5, 0.5937, 0.5, 0.625, 0.5, 0.03125, 0.5, 0.03125, 0.5625, 0.0, 0.5625, 0.0, 0.5, 0.03125, 0.9375, 0.01563, 1.0, 2.384e-07, 0.9375, 0.3437, 0.5, 0.3125, 0.5, 0.3125, 0.5, 0.3437, 0.5, 0.03125, 0.875, 0.03125, 0.9375, 2.384e-07, 0.9375, 8.941e-08, 0.875, 0.03125, 0.5, 0.0, 0.5, 0.0, 0.5, 0.03125, 0.5, 0.03125, 0.8125, 0.03125, 0.875, 8.941e-08, 0.875, 5.96e-08, 0.8125, 0.1875, 0.5, 0.1562, 0.5, 0.1562, 0.5, 0.1875, 0.5, 0.03125, 0.75, 0.03125, 0.8125, 5.96e-08, 0.8125, 0.0, 0.75, 1.0, 0.9375, 0.9844, 1.0, 0.9688, 0.9375, 0.9062, 0.5, 0.875, 0.5, 0.875, 0.5, 0.9062, 0.5, 1.0, 0.875, 1.0, 0.9375, 0.9688, 0.9375, 0.9688, 0.875, 0.125, 0.5, 0.09375, 0.5, 0.09375, 0.5, 0.125, 0.5, 1.0, 0.8125, 1.0, 0.875, 0.9688, 0.875, 0.9688, 0.8125, 0.6562, 0.5, 0.625, 0.5, 0.625, 0.5, 0.6562, 0.5, 1.0, 0.75, 1.0, 0.8125, 0.9688, 0.8125, 0.9688, 0.75, 0.875, 0.5, 0.8438, 0.5, 0.8438, 0.5, 0.875, 0.5, 1.0, 0.6875, 1.0, 0.75, 0.9688, 0.75, 0.9688, 0.6875, 0.75, 0.5, 0.7188, 0.5, 0.7188, 0.5, 0.75, 0.5, 1.0, 0.625, 1.0, 0.6875, 0.9688, 0.6875, 0.9688, 0.625, 1.0, 0.5, 0.9688, 0.5, 0.9688, 0.5, 1.0, 0.5, 1.0, 0.5625, 1.0, 0.625, 0.9688, 0.625, 0.9688, 0.5625, 0.7188, 0.5, 0.6875, 0.5, 0.6875, 0.5, 0.7188, 0.5, 1.0, 0.5, 1.0, 0.5625, 0.9688, 0.5625, 0.9688, 0.5, 0.9688, 0.6875, 0.9688, 0.75, 0.9375, 0.75, 0.9375, 0.6875, 0.5937, 0.5, 0.5625, 0.5, 0.5625, 0.5, 0.5937, 0.5, 0.9688, 0.625, 0.9688, 0.6875, 0.9375, 0.6875, 0.9375, 0.625, 0.5625, 0.5, 0.5312, 0.5, 0.5312, 0.5, 0.5625, 0.5, 0.9688, 0.5625, 0.9688, 0.625, 0.9375, 0.625, 0.9375, 0.5625, 0.8125, 0.5, 0.7812, 0.5, 0.7812, 0.5, 0.8125, 0.5, 0.9688, 0.5, 0.9688, 0.5625, 0.9375, 0.5625, 0.9375, 0.5, 0.9688, 0.9375, 0.9531, 1.0, 0.9375, 0.9375, 0.0625, 0.5, 0.03125, 0.5, 0.03125, 0.5, 0.0625, 0.5, 0.9688, 0.875, 0.9688, 0.9375, 0.9375, 0.9375, 0.9375, 0.875, 0.8438, 0.5, 0.8125, 0.5, 0.8125, 0.5, 0.8438, 0.5, 0.9688, 0.8125, 0.9688, 0.875, 0.9375, 0.875, 0.9375, 0.8125, 0.6875, 0.5, 0.6562, 0.5, 0.6562, 0.5, 0.6875, 0.5, 0.9688, 0.75, 0.9688, 0.8125, 0.9375, 0.8125, 0.9375, 0.75, 0.9375, 0.5, 0.9062, 0.5, 0.9062, 0.5, 0.9375, 0.5, 0.2812, 0.5, 0.25, 0.5, 0.25, 0.5, 0.2812, 0.5, 0.9375, 0.875, 0.9375, 0.9375, 0.9063, 0.9375, 0.9063, 0.875, 0.5, 0.5, 0.4687, 0.5, 0.4687, 0.5, 0.5, 0.5, 0.9375, 0.8125, 0.9375, 0.875, 0.9063, 0.875, 0.9062, 0.8125, 0.2187, 0.5, 0.1875, 0.5, 0.1875, 0.5, 0.2187, 0.5, 0.9375, 0.75, 0.9375, 0.8125, 0.9062, 0.8125, 0.9062, 0.75, 0.4375, 0.5, 0.4062, 0.5, 0.4062, 0.5, 0.4375, 0.5, 0.9375, 0.6875, 0.9375, 0.75, 0.9062, 0.75, 0.9062, 0.6875, 0.1562, 0.5, 0.125, 0.5, 0.125, 0.5, 0.1562, 0.5, 0.9375, 0.625, 0.9375, 0.6875, 0.9062, 0.6875, 0.9062, 0.625, 0.25, 0.5, 0.2187, 0.5, 0.2187, 0.5, 0.25, 0.5, 0.9375, 0.5625, 0.9375, 0.625, 0.9062, 0.625, 0.9062, 0.5625, 0.875, 0.5, 0.8438, 0.5, 0.8438, 0.5, 0.875, 0.5, 0.9375, 0.5, 0.9375, 0.5625, 0.9062, 0.5625, 0.9062, 0.5, 0.9375, 0.9375, 0.9219, 1.0, 0.9063, 0.9375, 0.03125, 0.5, 0.0, 0.5, 0.0, 0.5, 0.03125, 0.5, 0.9062, 0.625, 0.9062, 0.6875, 0.875, 0.6875, 0.875, 0.625, 0.75, 0.5, 0.7188, 0.5, 0.7188, 0.5, 0.75, 0.5, 0.9062, 0.5625, 0.9062, 0.625, 0.875, 0.625, 0.875, 0.5625, 0.2812, 0.5, 0.25, 0.5, 0.25, 0.5, 0.2812, 0.5, 0.9062, 0.5, 0.9062, 0.5625, 0.875, 0.5625, 0.875, 0.5, 0.9063, 0.9375, 0.8906, 1.0, 0.875, 0.9375, 0.7188, 0.5, 0.6875, 0.5, 0.6875, 0.5, 0.7188, 0.5, 0.9063, 0.875, 0.9063, 0.9375, 0.875, 0.9375, 0.875, 0.875, 0.375, 0.5, 0.3437, 0.5, 0.3437, 0.5, 0.375, 0.5, 0.9062, 0.8125, 0.9063, 0.875, 0.875, 0.875, 0.875, 0.8125, 0.625, 0.5, 0.5937, 0.5, 0.5937, 0.5, 0.625, 0.5, 0.9062, 0.75, 0.9062, 0.8125, 0.875, 0.8125, 0.875, 0.75, 0.4687, 0.5, 0.4375, 0.5, 0.4375, 0.5, 0.4687, 0.5, 0.9062, 0.6875, 0.9062, 0.75, 0.875, 0.75, 0.875, 0.6875, 0.9375, 0.5, 0.9062, 0.5, 0.9062, 0.5, 0.9375, 0.5, 0.875, 0.8125, 0.875, 0.875, 0.8438, 0.875, 0.8438, 0.8125, 0.5312, 0.5, 0.5, 0.5, 0.5, 0.5, 0.5312, 0.5, 0.875, 0.75, 0.875, 0.8125, 0.8438, 0.8125, 0.8438, 0.75, 0.1875, 0.5, 0.1562, 0.5, 0.1562, 0.5, 0.1875, 0.5, 0.875, 0.6875, 0.875, 0.75, 0.8438, 0.75, 0.8438, 0.6875, 0.6875, 0.5, 0.6562, 0.5, 0.6562, 0.5, 0.6875, 0.5, 0.875, 0.625, 0.875, 0.6875, 0.8438, 0.6875, 0.8438, 0.625, 0.09375, 0.5, 0.0625, 0.5, 0.0625, 0.5, 0.09375, 0.5, 0.875, 0.5625, 0.875, 0.625, 0.8438, 0.625, 0.8438, 0.5625, 0.4375, 0.5, 0.4062, 0.5, 0.4062, 0.5, 0.4375, 0.5, 0.875, 0.5, 0.875, 0.5625, 0.8438, 0.5625, 0.8438, 0.5, 0.875, 0.9375, 0.8594, 1.0, 0.8438, 0.9375, 0.125, 0.5, 0.09375, 0.5, 0.09375, 0.5, 0.125, 0.5, 0.875, 0.875, 0.875, 0.9375, 0.8438, 0.9375, 0.8438, 0.875, 0.25, 0.5, 0.2187, 0.5, 0.2187, 0.5, 0.25, 0.5, 0.8438, 0.5625, 0.8438, 0.625, 0.8125, 0.625, 0.8125, 0.5625, 0.5, 0.5, 0.4687, 0.5, 0.4687, 0.5, 0.5, 0.5, 0.8438, 0.5, 0.8438, 0.5625, 0.8125, 0.5625, 0.8125, 0.5, 0.8438, 0.9375, 0.8281, 1.0, 0.8125, 0.9375, 1.0, 0.5, 0.9688, 0.5, 0.9688, 0.5, 1.0, 0.5, 0.8438, 0.875, 0.8438, 0.9375, 0.8125, 0.9375, 0.8125, 0.875, 0.3437, 0.5, 0.3125, 0.5, 0.3125, 0.5, 0.3437, 0.5, 0.8438, 0.8125, 0.8438, 0.875, 0.8125, 0.875, 0.8125, 0.8125, 0.8438, 0.5, 0.8125, 0.5, 0.8125, 0.5, 0.8438, 0.5, 0.8438, 0.75, 0.8438, 0.8125, 0.8125, 0.8125, 0.8125, 0.75, 0.5937, 0.5, 0.5625, 0.5, 0.5625, 0.5, 0.5937, 0.5, 0.8438, 0.6875, 0.8438, 0.75, 0.8125, 0.75, 0.8125, 0.6875, 0.7812, 0.5, 0.75, 0.5, 0.75, 0.5, 0.7812, 0.5, 0.8438, 0.625, 0.8438, 0.6875, 0.8125, 0.6875, 0.8125, 0.625, 0.8125, 0.8125, 0.8125, 0.875, 0.7812, 0.875, 0.7812, 0.8125, 0.4062, 0.5, 0.375, 0.5, 0.375, 0.5, 0.4062, 0.5, 0.8125, 0.75, 0.8125, 0.8125, 0.7812, 0.8125, 0.7812, 0.75, 0.8125, 0.5, 0.7812, 0.5, 0.7812, 0.5, 0.8125, 0.5, 0.8125, 0.6875, 0.8125, 0.75, 0.7812, 0.75, 0.7812, 0.6875, 0.6562, 0.5, 0.625, 0.5, 0.625, 0.5, 0.6562, 0.5, 0.8125, 0.625, 0.8125, 0.6875, 0.7812, 0.6875, 0.7812, 0.625, 0.3125, 0.5, 0.2812, 0.5, 0.2812, 0.5, 0.3125, 0.5, 0.8125, 0.5625, 0.8125, 0.625, 0.7812, 0.625, 0.7812, 0.5625, 0.5625, 0.5, 0.5312, 0.5, 0.5312, 0.5, 0.5625, 0.5, 0.8125, 0.5, 0.8125, 0.5625, 0.7812, 0.5625, 0.7812, 0.5, 0.8125, 0.9375, 0.7969, 1.0, 0.7812, 0.9375, 0.9062, 0.5, 0.875, 0.5, 0.875, 0.5, 0.9062, 0.5, 0.8125, 0.875, 0.8125, 0.9375, 0.7812, 0.9375, 0.7812, 0.875, 0.1562, 0.5, 0.125, 0.5, 0.125, 0.5, 0.1562, 0.5, 0.7812, 0.5625, 0.7812, 0.625, 0.75, 0.625, 0.75, 0.5625, 0.0625, 0.5, 0.03125, 0.5, 0.03125, 0.5, 0.0625, 0.5, 0.7812, 0.5, 0.7812, 0.5625, 0.75, 0.5625, 0.75, 0.5, 0.7812, 0.9375, 0.7656, 1.0, 0.75, 0.9375, 0.7812, 0.875, 0.7812, 0.9375, 0.75, 0.9375, 0.75, 0.875, 0.7812, 0.8125, 0.7812, 0.875, 0.75, 0.875, 0.75, 0.8125, 0.9688, 0.5, 0.9375, 0.5, 0.9375, 0.5, 0.9688, 0.5, 0.7812, 0.75, 0.7812, 0.8125, 0.75, 0.8125, 0.75, 0.75, 0.2187, 0.5, 0.1875, 0.5, 0.1875, 0.5, 0.2187, 0.5, 0.7812, 0.6875, 0.7812, 0.75, 0.75, 0.75, 0.75, 0.6875, 0.7812, 0.625, 0.7812, 0.6875, 0.75, 0.6875, 0.75, 0.625, 0.5, 0.5, 0.4687, 0.5, 0.4687, 0.5, 0.5, 0.5, 0.6562, 0.5, 0.625, 0.5, 0.625, 0.5, 0.6562, 0.5, 0.0625, 0.5, 0.03125, 0.5, 0.03125, 0.5, 0.0625, 0.5, 0.1562, 0.5, 0.125, 0.5, 0.125, 0.5, 0.1562, 0.5, 0.7188, 0.5, 0.6875, 0.5, 0.6875, 0.5, 0.7188, 0.5, 0.5625, 0.5, 0.5312, 0.5, 0.5312, 0.5, 0.5625, 0.5, 0.09375, 0.5, 0.0625, 0.5, 0.0625, 0.5, 0.09375, 0.5, 0.375, 0.5, 0.3437, 0.5, 0.3437, 0.5, 0.375, 0.5, 0.9375, 0.5, 0.9062, 0.5, 0.9062, 0.5, 0.9375, 0.5, 0.4375, 0.5, 0.4062, 0.5, 0.4062, 0.5, 0.4375, 0.5, 0.9688, 0.5, 0.9375, 0.5, 0.9375, 0.5, 0.9688, 0.5, 0.3437, 0.5, 0.3125, 0.5, 0.3125, 0.5, 0.3437, 0.5, 0.875, 0.5, 0.8438, 0.5, 0.8438, 0.5, 0.875, 0.5, 0.4687, 0.5, 0.4375, 0.5, 0.4375, 0.5, 0.4687, 0.5, 0.3125, 0.5, 0.2812, 0.5, 0.2812, 0.5, 0.3125, 0.5, 0.8438, 0.5, 0.8125, 0.5, 0.8125, 0.5, 0.8438, 0.5, 0.03125, 0.5, 0.0, 0.5, 0.0, 0.5, 0.03125, 0.5, 0.625, 0.5, 0.5937, 0.5, 0.5937, 0.5, 0.625, 0.5, 0.8125, 0.5, 0.7812, 0.5, 0.7812, 0.5, 0.8125, 0.5, 0.9062, 0.5, 0.875, 0.5, 0.875, 0.5, 0.9062, 0.5, 0.6875, 0.5, 0.6562, 0.5, 0.6562, 0.5, 0.6875, 0.5, 1.0, 0.5, 0.9688, 0.5, 0.9688, 0.5, 1.0, 0.5, 0.2187, 0.5, 0.1875, 0.5, 0.1875, 0.5, 0.2187, 0.5, 0.75, 0.5, 0.7188, 0.5, 0.7188, 0.5, 0.75, 0.5, 0.7812, 0.5, 0.75, 0.5, 0.75, 0.5, 0.7812, 0.5, 0.2812, 0.5, 0.25, 0.5, 0.25, 0.5, 0.2812, 0.5, 0.5937, 0.5, 0.5625, 0.5, 0.5625, 0.5, 0.5937, 0.5, 0.5312, 0.5, 0.5, 0.5, 0.5, 0.5, 0.5312, 0.5, 0.1875, 0.5, 0.1562, 0.5, 0.1562, 0.5, 0.1875, 0.5, 0.25, 0.5, 0.2187, 0.5, 0.2187, 0.5, 0.25, 0.5, 0.4062, 0.5, 0.375, 0.5, 0.375, 0.5, 0.4062, 0.5, 0.125, 0.5, 0.09375, 0.5, 0.09375, 0.5, 0.125, 0.5, 0.5, 0.5, 0.4687, 0.5, 0.4375, 0.5, 0.4062, 0.5, 0.375, 0.5, 0.3437, 0.5, 0.3125, 0.5, 0.2812, 0.5, 0.25, 0.5, 0.2187, 0.5, 0.1875, 0.5, 0.1562, 0.5, 0.125, 0.5, 0.09375, 0.5, 0.0625, 0.5, 0.03125, 0.5, 0.0, 0.5, 0.9688, 0.5, 0.9375, 0.5, 0.9062, 0.5, 0.875, 0.5, 0.8438, 0.5, 0.8125, 0.5, 0.7812, 0.5, 0.75, 0.5, 0.7188, 0.5, 0.6875, 0.5, 0.6562, 0.5, 0.625, 0.5, 0.5937, 0.5, 0.5625, 0.5, 0.5312, 0.5, 0.8125, 0.5, 0.8438, 0.5, 0.8438, 0.5, 0.8125, 0.5, 0.875, 0.5, 0.8438, 0.5, 0.8438, 0.5, 0.875, 0.5, 0.5625, 0.5, 0.5312, 0.5, 0.5312, 0.5, 0.5625, 0.5, 0.5625, 0.5, 0.5937, 0.5, 0.5937, 0.5, 0.5625, 0.5, 0.3125, 0.5, 0.2812, 0.5, 0.2812, 0.5, 0.3125, 0.5, 0.75, 0.5, 0.7812, 0.5, 0.7812, 0.5, 0.75, 0.5, 0.6562, 0.5, 0.625, 0.5, 0.625, 0.5, 0.6562, 0.5, 0.375, 0.5, 0.4062, 0.5, 0.4062, 0.5, 0.375, 0.5, 0.8125, 0.5, 0.7812, 0.5, 0.7812, 0.5, 0.8125, 0.5, 0.7812, 0.5, 0.8125, 0.5, 0.8125, 0.5, 0.7812, 0.5, 0.4062, 0.5, 0.375, 0.5, 0.375, 0.5, 0.4062, 0.5, 0.625, 0.5, 0.6562, 0.5, 0.6562, 0.5, 0.625, 0.5, 0.7812, 0.5, 0.75, 0.5, 0.75, 0.5, 0.7812, 0.5, 0.2812, 0.5, 0.3125, 0.5, 0.3125, 0.5, 0.2812, 0.5, 0.5937, 0.5, 0.5625, 0.5, 0.5625, 0.5, 0.5937, 0.5, 0.5312, 0.5, 0.5625, 0.5, 0.5625, 0.5, 0.5312, 0.5, 0.8438, 0.5, 0.875, 0.5, 0.875, 0.5, 0.8438, 0.5, 0.8438, 0.5, 0.8125, 0.5, 0.8125, 0.5, 0.8438, 0.5, 0.875, 0.5, 0.9062, 0.5, 0.9062, 0.5, 0.875, 0.5, 0.0, 0.5, 0.03125, 0.5, 0.03125, 0.5, 0.0, 0.5, 0.3437, 0.5, 0.3125, 0.5, 0.3125, 0.5, 0.3437, 0.5, 0.125, 0.5, 0.1562, 0.5, 0.1562, 0.5, 0.125, 0.5, 0.7188, 0.5, 0.75, 0.5, 0.75, 0.5, 0.7188, 0.5, 1.0, 0.5, 0.9688, 0.5, 0.9688, 0.5, 1.0, 0.5, 0.03125, 0.5, 0.0625, 0.5, 0.0625, 0.5, 0.03125, 0.5, 0.25, 0.5, 0.2812, 0.5, 0.2812, 0.5, 0.25, 0.5, 0.5, 0.5, 0.4687, 0.5, 0.4687, 0.5, 0.5, 0.5, 0.9375, 0.5, 0.9688, 0.5, 0.9688, 0.5, 0.9375, 0.5, 0.6875, 0.5, 0.7188, 0.5, 0.7188, 0.5, 0.6875, 0.5, 0.25, 0.5, 0.2187, 0.5, 0.2187, 0.5, 0.25, 0.5, 0.1875, 0.5, 0.2187, 0.5, 0.2187, 0.5, 0.1875, 0.5, 0.3437, 0.5, 0.375, 0.5, 0.375, 0.5, 0.3437, 0.5, 0.875, 0.5, 0.8438, 0.5, 0.8438, 0.5, 0.875, 0.5, 0.03125, 0.5, 0.0, 0.5, 0.0, 0.5, 0.03125, 0.5, 0.75, 0.5, 0.7188, 0.5, 0.7188, 0.5, 0.75, 0.5, 0.2812, 0.5, 0.25, 0.5, 0.25, 0.5, 0.2812, 0.5, 0.7188, 0.5, 0.6875, 0.5, 0.6875, 0.5, 0.7188, 0.5, 0.375, 0.5, 0.3437, 0.5, 0.3437, 0.5, 0.375, 0.5, 0.625, 0.5, 0.5937, 0.5, 0.5937, 0.5, 0.625, 0.5, 0.4687, 0.5, 0.4375, 0.5, 0.4375, 0.5, 0.4687, 0.5, 0.9375, 0.5, 0.9062, 0.5, 0.9063, 0.5, 0.9375, 0.5, 0.5312, 0.5, 0.5, 0.5, 0.5, 0.5, 0.5312, 0.5, 0.1875, 0.5, 0.1562, 0.5, 0.1562, 0.5, 0.1875, 0.5, 0.6875, 0.5, 0.6562, 0.5, 0.6562, 0.5, 0.6875, 0.5, 0.09375, 0.5, 0.0625, 0.5, 0.0625, 0.5, 0.09375, 0.5, 0.4375, 0.5, 0.4062, 0.5, 0.4062, 0.5, 0.4375, 0.5, 0.125, 0.5, 0.09375, 0.5, 0.09375, 0.5, 0.125, 0.5, 0.25, 0.5, 0.2187, 0.5, 0.2187, 0.5, 0.25, 0.5, 0.5, 0.5, 0.4687, 0.5, 0.4687, 0.5, 0.5, 0.5, 1.0, 0.5, 0.9688, 0.5, 0.9688, 0.5, 1.0, 0.5, 0.3437, 0.5, 0.3125, 0.5, 0.3125, 0.5, 0.3437, 0.5, 0.8438, 0.5, 0.8125, 0.5, 0.8125, 0.5, 0.8438, 0.5, 0.5937, 0.5, 0.5625, 0.5, 0.5625, 0.5, 0.5937, 0.5, 0.7812, 0.5, 0.75, 0.5, 0.75, 0.5, 0.7812, 0.5, 0.4062, 0.5, 0.375, 0.5, 0.375, 0.5, 0.4062, 0.5, 0.8125, 0.5, 0.7812, 0.5, 0.7812, 0.5, 0.8125, 0.5, 0.6562, 0.5, 0.625, 0.5, 0.625, 0.5, 0.6562, 0.5, 0.3125, 0.5, 0.2812, 0.5, 0.2812, 0.5, 0.3125, 0.5, 0.5625, 0.5, 0.5312, 0.5, 0.5312, 0.5, 0.5625, 0.5, 0.9062, 0.5, 0.875, 0.5, 0.875, 0.5, 0.9063, 0.5, 0.1562, 0.5, 0.125, 0.5, 0.125, 0.5, 0.1562, 0.5, 0.0625, 0.5, 0.03125, 0.5, 0.03125, 0.5, 0.0625, 0.5, 0.9688, 0.5, 0.9375, 0.5, 0.9375, 0.5, 0.9688, 0.5, 0.2187, 0.5, 0.1875, 0.5, 0.1875, 0.5, 0.2187, 0.5, 0.2187, 0.5, 0.1875, 0.5, 0.1875, 0.5, 0.2187, 0.5, 0.9688, 0.5, 0.9375, 0.5, 0.9375, 0.5, 0.9688, 0.5, 0.0625, 0.5, 0.03125, 0.5, 0.03125, 0.5, 0.0625, 0.5, 0.1562, 0.5, 0.125, 0.5, 0.125, 0.5, 0.1562, 0.5, 0.9063, 0.5, 0.875, 0.5, 0.875, 0.5, 0.9062, 0.5, 0.5625, 0.5, 0.5312, 0.5, 0.5312, 0.5, 0.5625, 0.5, 0.3125, 0.5, 0.2812, 0.5, 0.2812, 0.5, 0.3125, 0.5, 0.6562, 0.5, 0.625, 0.5, 0.625, 0.5, 0.6562, 0.5, 0.8125, 0.5, 0.7812, 0.5, 0.7812, 0.5, 0.8125, 0.5, 0.4062, 0.5, 0.375, 0.5, 0.375, 0.5, 0.4062, 0.5, 0.7812, 0.5, 0.75, 0.5, 0.75, 0.5, 0.7812, 0.5, 0.5937, 0.5, 0.5625, 0.5, 0.5625, 0.5, 0.5937, 0.5, 0.8438, 0.5, 0.8125, 0.5, 0.8125, 0.5, 0.8438, 0.5, 0.3437, 0.5, 0.3125, 0.5, 0.3125, 0.5, 0.3437, 0.5, 1.0, 0.5, 0.9688, 0.5, 0.9688, 0.5, 1.0, 0.5, 0.5, 0.5, 0.4687, 0.5, 0.4687, 0.5, 0.5, 0.5, 0.25, 0.5, 0.2187, 0.5, 0.2187, 0.5, 0.25, 0.5, 0.125, 0.5, 0.09375, 0.5, 0.09375, 0.5, 0.125, 0.5, 0.4375, 0.5, 0.4062, 0.5, 0.4062, 0.5, 0.4375, 0.5, 0.09375, 0.5, 0.0625, 0.5, 0.0625, 0.5, 0.09375, 0.5, 0.6875, 0.5, 0.6562, 0.5, 0.6562, 0.5, 0.6875, 0.5, 0.1875, 0.5, 0.1562, 0.5, 0.1562, 0.5, 0.1875, 0.5, 0.5312, 0.5, 0.5, 0.5, 0.5, 0.5, 0.5312, 0.5, 0.9375, 0.5, 0.9063, 0.5, 0.9062, 0.5, 0.9375, 0.5, 0.4687, 0.5, 0.4375, 0.5, 0.4375, 0.5, 0.4687, 0.5, 0.625, 0.5, 0.5937, 0.5, 0.5937, 0.5, 0.625, 0.5, 0.375, 0.5, 0.3437, 0.5, 0.3437, 0.5, 0.375, 0.5, 0.7188, 0.5, 0.6875, 0.5, 0.6875, 0.5, 0.7188, 0.5, 0.2812, 0.5, 0.25, 0.5, 0.25, 0.5, 0.2812, 0.5, 0.75, 0.5, 0.7188, 0.5, 0.7188, 0.5, 0.75, 0.5, 0.03125, 0.5, 0.0, 0.5, 0.0, 0.5, 0.03125, 0.5, 0.875, 0.5, 0.8438, 0.5, 0.8438, 0.5, 0.875, 0.5, 0.9063, 0.5, 0.875, 0.5, 0.875, 0.5, 0.9063, 0.5, 0.03125, 0.5, 0.0, 0.5, 0.0, 0.5, 0.03125, 0.5, 0.3125, 0.5, 0.3437, 0.5, 0.3437, 0.5, 0.3125, 0.5, 0.1562, 0.5, 0.125, 0.5, 0.125, 0.5, 0.1562, 0.5, 0.75, 0.5, 0.7188, 0.5, 0.7188, 0.5, 0.75, 0.5, 0.9688, 0.5, 1.0, 0.5, 1.0, 0.5, 0.9688, 0.5, 0.0625, 0.5, 0.03125, 0.5, 0.03125, 0.5, 0.0625, 0.5, 0.2812, 0.5, 0.25, 0.5, 0.25, 0.5, 0.2812, 0.5, 0.4687, 0.5, 0.5, 0.5, 0.5, 0.5, 0.4687, 0.5, 0.9688, 0.5, 0.9375, 0.5, 0.9375, 0.5, 0.9688, 0.5, 0.7188, 0.5, 0.6875, 0.5, 0.6875, 0.5, 0.7188, 0.5, 0.2187, 0.5, 0.25, 0.5, 0.25, 0.5, 0.2187, 0.5, 0.2187, 0.5, 0.1875, 0.5, 0.1875, 0.5, 0.2187, 0.5, 0.375, 0.5, 0.3437, 0.5, 0.3437, 0.5, 0.375, 0.5, 0.09375, 0.5, 0.125, 0.5, 0.125, 0.5, 0.09375, 0.5, 0.625, 0.5, 0.5937, 0.5, 0.5937, 0.5, 0.625, 0.5, 0.4062, 0.5, 0.4375, 0.5, 0.4375, 0.5, 0.4062, 0.5, 0.4687, 0.5, 0.4375, 0.5, 0.4375, 0.5, 0.4687, 0.5, 0.0625, 0.5, 0.09375, 0.5, 0.09375, 0.5, 0.0625, 0.5, 0.9375, 0.5, 0.9063, 0.5, 0.9063, 0.5, 0.9375, 0.5, 0.6562, 0.5, 0.6875, 0.5, 0.6875, 0.5, 0.6562, 0.5, 0.5312, 0.5, 0.5, 0.5, 0.5, 0.5, 0.5312, 0.5, 0.1562, 0.5, 0.1875, 0.5, 0.1875, 0.5, 0.1562, 0.5, 0.1875, 0.5, 0.1562, 0.5, 0.1562, 0.5, 0.1875, 0.5, 0.5, 0.5, 0.5312, 0.5, 0.5312, 0.5, 0.5, 0.5, 0.6875, 0.5, 0.6562, 0.5, 0.6562, 0.5, 0.6875, 0.5, 0.9062, 0.5, 0.9375, 0.5, 0.9375, 0.5, 0.9062, 0.5, 0.09375, 0.5, 0.0625, 0.5, 0.0625, 0.5, 0.09375, 0.5, 0.4375, 0.5, 0.4687, 0.5, 0.4687, 0.5, 0.4375, 0.5, 0.4375, 0.5, 0.4062, 0.5, 0.4062, 0.5, 0.4375, 0.5, 0.5937, 0.5, 0.625, 0.5, 0.625, 0.5, 0.5937, 0.5, 0.125, 0.5, 0.09375, 0.5, 0.09375, 0.5, 0.125, 0.5])
me_sphere.use_remesh_preserve_volume = False
me_sphere.use_remesh_preserve_attributes = False
me_sphere.use_mirror_vertex_groups = False
me_sphere.update()

# ---- objects
ob_sphere = bpy.data.objects.new('Sphere', me_sphere)

# ---- transforms, parenting, visibility, modifiers, constraints
ob_sphere.location = (0.0, 6.111, 0.0)
ob_sphere.rotation_euler = (-1.571, 1.571, 0.0)
ob_sphere.lineart.crease_threshold = 0.0
_m = ob_sphere.modifiers.new('EdgeSplit', 'EDGE_SPLIT')
_m.split_angle = 0.8046

# ---- collection membership
col_collection.objects.link(ob_sphere)

# ---- scene / render settings (as saved in the file)
scene.frame_start = 1; scene.frame_end = 250; scene.frame_set(1)
scene.render.engine = 'BLENDER_EEVEE_NEXT'
scene.cycles.use_denoising = False
scene.cycles.samples = 128
scene.cycles.sampling_pattern = 'TABULATED_SOBOL'
scene.cycles.use_adaptive_sampling = False
scene.cycles.use_light_tree = False
scene.view_settings.view_transform = 'Filmic'
bpy.context.view_layer.update()

# ---- added for rendering (the .blend has no active camera and no usable light): camera, sun
cam_auto = bpy.data.cameras.new('AutoCamera')
cam_auto.lens = 50.0
cam_auto.sensor_width = 36.0
cam_auto.clip_end = 1000.0
ob_auto_camera = bpy.data.objects.new('AutoCamera', cam_auto)
scene.collection.objects.link(ob_auto_camera)
ob_auto_camera.location = (9.56666, -7.64688, 7.65333)
ob_auto_camera.rotation_euler = (1.09748, -7.21219e-08, 0.694738)
scene.camera = ob_auto_camera
light_auto_sun = bpy.data.lights.new('AutoSun', 'SUN')
light_auto_sun.energy = 3.0
light_auto_sun.angle = 0.0523599
ob_auto_sun = bpy.data.objects.new('AutoSun', light_auto_sun)
scene.collection.objects.link(ob_auto_sun)
ob_auto_sun.rotation_euler = (0.872665, 0.174533, 0.523599)
bpy.context.view_layer.update()
